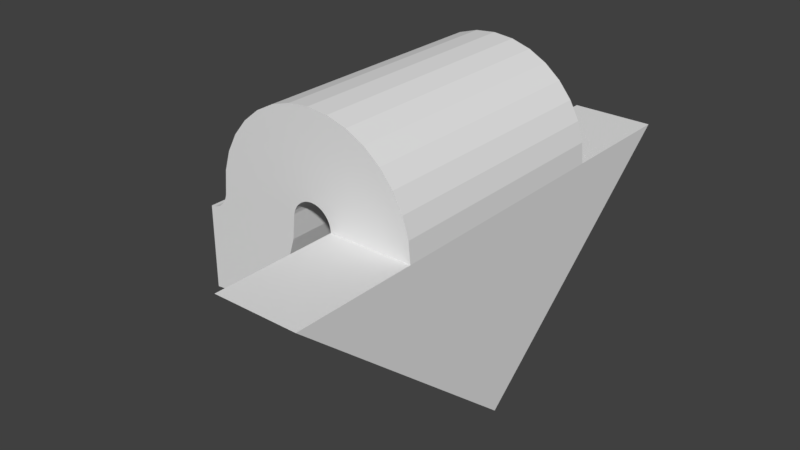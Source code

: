 # Source: PathPit.blend  (saved by Blender 2.78.0; exported with 4.5.12 LTS)
import bpy
from mathutils import Matrix  # noqa: F401  (used for matrix-valued properties, if any)

bpy.ops.wm.read_factory_settings(use_empty=True)
scene = bpy.context.scene
scene.name = 'Scene'

# ---- collections
col_collection_1 = bpy.data.collections.new('Collection 1'); scene.collection.children.link(col_collection_1)

# ---- world
world_world = bpy.data.worlds.new('World'); scene.world = world_world
world_world.color = (0.05088, 0.05088, 0.05088)
world_world.use_sun_shadow = False
world_world.sun_shadow_jitter_overblur = 0.0
world_world.cycles.sampling_method = 'MANUAL'

# ---- meshes
me_path_pit = bpy.data.meshes.new('Path Pit')
me_path_pit.from_pydata([(-0.3, 0.15, -0.7), (0.3, -0.1, -0.75), (0.3, -0.0952, -0.7012), (0.3, -0.08097, -0.6543), (0.3, -0.05787, -0.6111), (0.3, -0.02678, -0.5732), (0.3, 0.01111, -0.5421), (0.3, 0.05433, -0.519), (0.3, 0.1012, -0.5048), (0.3, 0.15, -0.5), (-0.3, 0.1402, -0.701), (-0.3, 0.1309, -0.7038), (-0.3, 0.1222, -0.7084), (-0.3, 0.1146, -0.7146), (-0.3, 0.1084, -0.7222), (-0.3, 0.1038, -0.7309), (-0.3, 0.101, -0.7402), (-0.3, 0.1, -0.75), (0.3, 0.1, -0.75), (0.3, 0.101, -0.7402), (0.3, 0.1038, -0.7309), (0.3, 0.1084, -0.7222), (0.3, 0.1146, -0.7146), (0.3, 0.1222, -0.7084), (0.3, 0.1309, -0.7038), (0.3, 0.1402, -0.701), (0.3, 0.15, -0.7), (-0.3, 0.15, -0.5), (-0.3, 0.1012, -0.5048), (-0.3, 0.05433, -0.519), (-0.3, 0.01111, -0.5421), (-0.3, -0.02678, -0.5732), (-0.3, -0.05787, -0.6111), (-0.3, -0.08097, -0.6543), (-0.3, -0.1, -0.75), (0.3, 0.15, -0.2), (0.3, 0.1988, -0.2048), (0.3, 0.2457, -0.219), (0.3, 0.2889, -0.2421), (0.3, 0.3268, -0.2732), (0.3, 0.3579, -0.3111), (0.3, 0.381, -0.3543), (0.3, 0.3952, -0.4012), (0.3, 0.4, -0.45), (0.3, 0.3952, -0.4988), (0.3, 0.381, -0.5457), (0.3, 0.3579, -0.5889), (0.3, 0.3268, -0.6268), (0.3, 0.2889, -0.6579), (0.3, 0.2457, -0.681), (0.3, 0.1988, -0.6952), (-0.3, -0.0952, -0.7012), (0.3, 0.15, -0.4), (0.3, 0.1598, -0.401), (0.3, 0.1691, -0.4038), (0.3, 0.1778, -0.4084), (0.3, 0.1854, -0.4146), (0.3, 0.1916, -0.4222), (0.3, 0.1962, -0.4309), (0.3, 0.199, -0.4402), (0.3, 0.2, -0.45), (0.3, 0.199, -0.4598), (0.3, 0.1962, -0.4691), (0.3, 0.1916, -0.4778), (0.3, 0.1854, -0.4854), (0.3, 0.1778, -0.4916), (0.3, 0.1691, -0.4962), (0.3, 0.1598, -0.499), (-0.3, 0.15, -0.2), (-0.3, 0.1988, -0.2048), (-0.3, 0.2457, -0.219), (-0.3, 0.2889, -0.2421), (-0.3, 0.3268, -0.2732), (-0.3, 0.3579, -0.3111), (-0.3, 0.381, -0.3543), (-0.3, 0.3952, -0.4012), (-0.3, 0.4, -0.45), (-0.3, 0.3952, -0.4988), (-0.3, 0.381, -0.5457), (-0.3, 0.3579, -0.5889), (-0.3, 0.3268, -0.6268), (-0.3, 0.2889, -0.6579), (-0.3, 0.2457, -0.681), (-0.3, 0.1988, -0.6952), (-0.3, 0.15, -0.4), (-0.3, 0.1598, -0.401), (-0.3, 0.1691, -0.4038), (-0.3, 0.1778, -0.4084), (-0.3, 0.1854, -0.4146), (-0.3, 0.1916, -0.4222), (-0.3, 0.1962, -0.4309), (-0.3, 0.199, -0.4402), (-0.3, 0.2, -0.45), (-0.3, 0.199, -0.4598), (-0.3, 0.1962, -0.4691), (-0.3, 0.1916, -0.4778), (-0.3, 0.1854, -0.4854), (-0.3, 0.1778, -0.4916), (-0.3, 0.1691, -0.4962), (-0.3, 0.1598, -0.499), (0.6, 0.15, -0.2), (0.6, 0.15, -0.4), (-0.6, 0.15, -0.2), (-0.6, 0.15, -0.4), (5.96e-08, -0.35, -0.2), (5.96e-08, -0.35, -0.4)], [], [(8, 25, 26, 9), (30, 29, 11, 12), (31, 30, 12, 13), (32, 31, 13, 14), (33, 32, 14, 15), (51, 33, 15, 16), (34, 51, 16, 17), (1, 18, 19, 2), (28, 27, 0, 10), (2, 19, 20, 3), (29, 28, 10, 11), (3, 20, 21, 4), (4, 21, 22, 5), (5, 22, 23, 6), (6, 23, 24, 7), (7, 24, 25, 8), (42, 59, 60, 43), (43, 60, 61, 44), (44, 61, 62, 45), (45, 62, 63, 46), (46, 63, 64, 47), (47, 64, 65, 48), (48, 65, 66, 49), (35, 52, 53, 36), (49, 66, 67, 50), (36, 53, 54, 37), (50, 67, 9, 26), (37, 54, 55, 38), (38, 55, 56, 39), (39, 56, 57, 40), (40, 57, 58, 41), (41, 58, 59, 42), (75, 76, 92, 91), (76, 77, 93, 92), (77, 78, 94, 93), (78, 79, 95, 94), (79, 80, 96, 95), (80, 81, 97, 96), (81, 82, 98, 97), (68, 69, 85, 84), (82, 83, 99, 98), (69, 70, 86, 85), (83, 0, 27, 99), (70, 71, 87, 86), (71, 72, 88, 87), (72, 73, 89, 88), (73, 74, 90, 89), (74, 75, 91, 90), (35, 36, 69, 68), (64, 63, 95, 96), (49, 50, 83, 82), (26, 25, 10, 0), (36, 37, 70, 69), (65, 64, 96, 97), (37, 38, 71, 70), (66, 65, 97, 98), (53, 52, 84, 85), (38, 39, 72, 71), (67, 66, 98, 99), (54, 53, 85, 86), (39, 40, 73, 72), (55, 54, 86, 87), (1, 2, 51, 34), (40, 41, 74, 73), (56, 55, 87, 88), (2, 3, 33, 51), (41, 42, 75, 74), (57, 56, 88, 89), (3, 4, 32, 33), (42, 43, 76, 75), (19, 18, 17, 16), (58, 57, 89, 90), (4, 5, 31, 32), (9, 67, 99, 27), (43, 44, 77, 76), (20, 19, 16, 15), (59, 58, 90, 91), (5, 6, 30, 31), (44, 45, 78, 77), (21, 20, 15, 14), (60, 59, 91, 92), (6, 7, 29, 30), (45, 46, 79, 78), (50, 26, 0, 83), (22, 21, 14, 13), (61, 60, 92, 93), (7, 8, 28, 29), (46, 47, 80, 79), (23, 22, 13, 12), (62, 61, 93, 94), (8, 9, 27, 28), (47, 48, 81, 80), (24, 23, 12, 11), (63, 62, 94, 95), (48, 49, 82, 81), (52, 35, 100, 101), (25, 24, 11, 10), (103, 101, 105), (35, 68, 102, 100), (84, 52, 101, 103), (68, 84, 103, 102), (102, 103, 105, 104), (100, 102, 104), (101, 100, 104, 105)])
me_path_pit.materials.append(None)
me_path_pit.use_remesh_preserve_volume = False
me_path_pit.use_remesh_preserve_attributes = False
me_path_pit.use_mirror_vertex_groups = False
me_path_pit.update()

# ---- objects
ob_path_pit = bpy.data.objects.new('Path Pit', me_path_pit)

# ---- transforms, parenting, visibility, modifiers, constraints
ob_path_pit.location = (0.0, 0.0, 0.0)
ob_path_pit.rotation_euler = (1.571, 8.742e-08, 1.571)
ob_path_pit.lineart.crease_threshold = 0.0

# ---- collection membership
col_collection_1.objects.link(ob_path_pit)

# ---- scene / render settings (as saved in the file)
scene.frame_start = 1; scene.frame_end = 250; scene.frame_set(1)
scene.render.engine = 'BLENDER_EEVEE_NEXT'
scene.render.resolution_percentage = 50
scene.render.dither_intensity = 0.0
scene.cycles.use_denoising = False
scene.cycles.samples = 128
scene.cycles.sampling_pattern = 'TABULATED_SOBOL'
scene.cycles.light_sampling_threshold = 0.0
scene.cycles.use_adaptive_sampling = False
scene.cycles.use_light_tree = False
scene.cycles.blur_glossy = 0.0
scene.cycles.sample_clamp_indirect = 0.0
scene.view_settings.view_transform = 'Standard'
bpy.context.view_layer.update()

# ---- added for rendering (the .blend has no active camera and no usable light): camera, sun
cam_auto = bpy.data.cameras.new('AutoCamera')
cam_auto.lens = 50.0
cam_auto.sensor_width = 36.0
cam_auto.clip_end = 1000.0
ob_auto_camera = bpy.data.objects.new('AutoCamera', cam_auto)
scene.collection.objects.link(ob_auto_camera)
ob_auto_camera.location = (0.929697, -1.68564, 1.14876)
ob_auto_camera.rotation_euler = (1.09748, -7.21219e-08, 0.694738)
scene.camera = ob_auto_camera
light_auto_sun = bpy.data.lights.new('AutoSun', 'SUN')
light_auto_sun.energy = 3.0
light_auto_sun.angle = 0.0523599
ob_auto_sun = bpy.data.objects.new('AutoSun', light_auto_sun)
scene.collection.objects.link(ob_auto_sun)
ob_auto_sun.rotation_euler = (0.872665, 0.174533, 0.523599)
bpy.context.view_layer.update()
